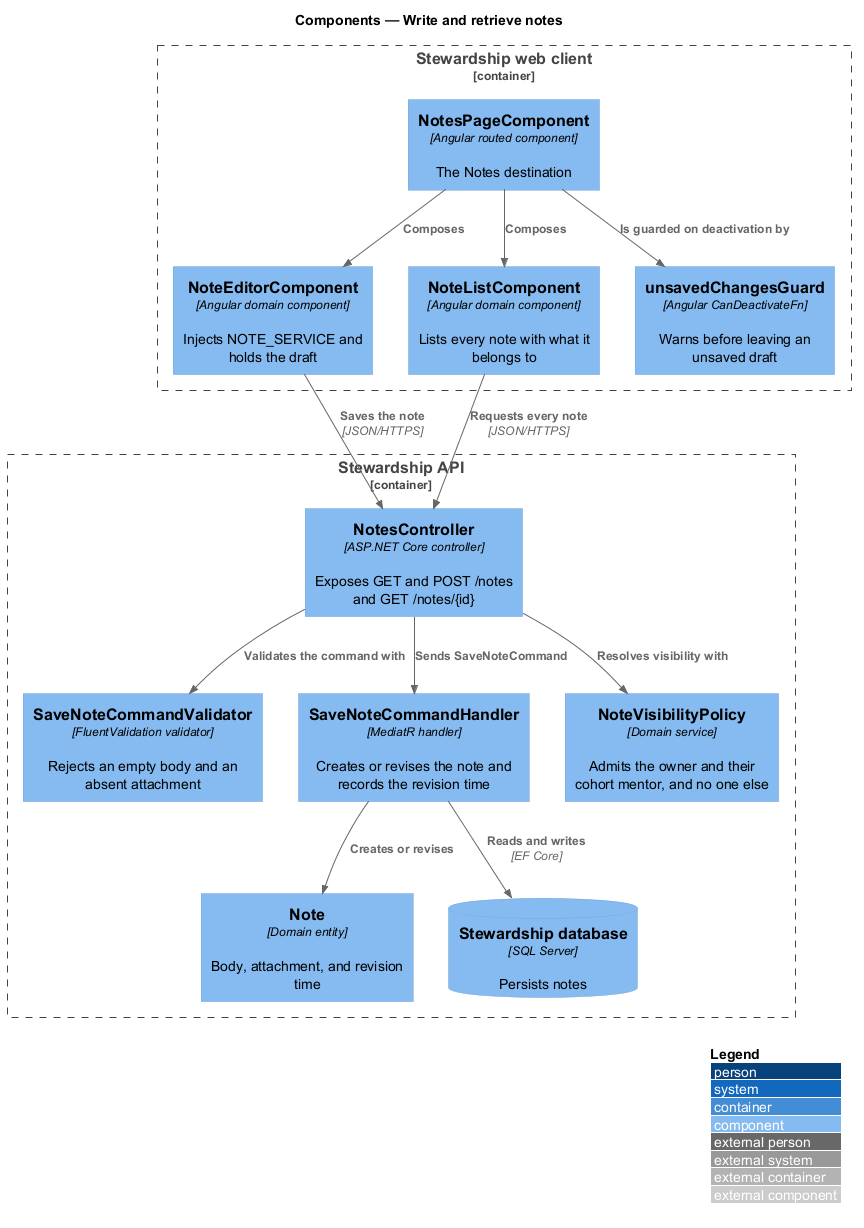

The diagram above was rendered by PlantUML. Its source (embedded in the PNG):
@startuml
!include <C4/C4_Component>
LAYOUT_WITH_LEGEND()
title Components — Write and retrieve notes

Container_Boundary(spa, "Stewardship web client") {
  Component(page, "NotesPageComponent", "Angular routed component", "The Notes destination")
  Component(editor, "NoteEditorComponent", "Angular domain component", "Injects NOTE_SERVICE and holds the draft")
  Component(list, "NoteListComponent", "Angular domain component", "Lists every note with what it belongs to")
  Component(guard, "unsavedChangesGuard", "Angular CanDeactivateFn", "Warns before leaving an unsaved draft")
}

Container_Boundary(api, "Stewardship API") {
  Component(controller, "NotesController", "ASP.NET Core controller", "Exposes GET and POST /notes and GET /notes/{id}")
  Component(validator, "SaveNoteCommandValidator", "FluentValidation validator", "Rejects an empty body and an absent attachment")
  Component(handler, "SaveNoteCommandHandler", "MediatR handler", "Creates or revises the note and records the revision time")
  Component(policy, "NoteVisibilityPolicy", "Domain service", "Admits the owner and their cohort mentor, and no one else")
  Component(note, "Note", "Domain entity", "Body, attachment, and revision time")
  ComponentDb(db, "Stewardship database", "SQL Server", "Persists notes")
}

Rel(page, editor, "Composes")
Rel(page, list, "Composes")
Rel(page, guard, "Is guarded on deactivation by")
Rel(editor, controller, "Saves the note", "JSON/HTTPS")
Rel(list, controller, "Requests every note", "JSON/HTTPS")
Rel(controller, validator, "Validates the command with")
Rel(controller, handler, "Sends SaveNoteCommand")
Rel(handler, note, "Creates or revises")
Rel(controller, policy, "Resolves visibility with")
Rel(handler, db, "Reads and writes", "EF Core")
@enduml